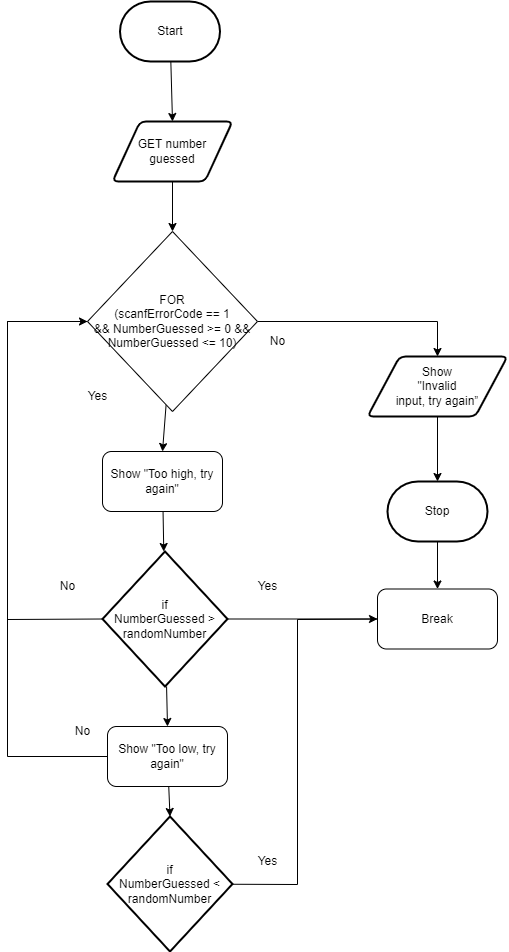

The diagram above was exported from draw.io. Its source (the exported page's mxGraphModel, read from the mxfile embedded in the PNG):
<mxGraphModel dx="702" dy="528" grid="1" gridSize="10" guides="1" tooltips="1" connect="1" arrows="1" fold="1" page="1" pageScale="1" pageWidth="850" pageHeight="1100" math="0" shadow="0">
  <root>
    <mxCell id="0" />
    <mxCell id="1" parent="0" />
    <mxCell id="5" style="edgeStyle=none;html=1;entryX=0.5;entryY=0;entryDx=0;entryDy=0;" parent="1" source="6" target="11" edge="1">
      <mxGeometry relative="1" as="geometry">
        <mxPoint x="190" y="110" as="targetPoint" />
      </mxGeometry>
    </mxCell>
    <mxCell id="6" value="Start" style="strokeWidth=2;html=1;shape=mxgraph.flowchart.terminator;whiteSpace=wrap;" parent="1" vertex="1">
      <mxGeometry x="142.5" y="120" width="100" height="60" as="geometry" />
    </mxCell>
    <mxCell id="10" style="edgeStyle=none;html=1;exitX=0.5;exitY=1;exitDx=0;exitDy=0;entryX=0.5;entryY=0;entryDx=0;entryDy=0;endArrow=classic;endFill=1;" parent="1" source="11" target="63" edge="1">
      <mxGeometry relative="1" as="geometry">
        <mxPoint x="190" y="300" as="targetPoint" />
      </mxGeometry>
    </mxCell>
    <mxCell id="11" value="GET number &lt;br&gt;guessed" style="shape=parallelogram;html=1;strokeWidth=2;perimeter=parallelogramPerimeter;whiteSpace=wrap;rounded=1;arcSize=12;size=0.23;" parent="1" vertex="1">
      <mxGeometry x="135" y="240" width="120" height="60" as="geometry" />
    </mxCell>
    <mxCell id="58" style="edgeStyle=none;rounded=0;html=1;entryX=0.5;entryY=0;entryDx=0;entryDy=0;" edge="1" parent="1" source="59" target="69">
      <mxGeometry relative="1" as="geometry" />
    </mxCell>
    <mxCell id="59" value="Stop" style="strokeWidth=2;html=1;shape=mxgraph.flowchart.terminator;whiteSpace=wrap;" vertex="1" parent="1">
      <mxGeometry x="410" y="600" width="100" height="60" as="geometry" />
    </mxCell>
    <mxCell id="60" value="" style="edgeStyle=none;html=1;entryX=0.5;entryY=0;entryDx=0;entryDy=0;" edge="1" parent="1" source="63" target="68">
      <mxGeometry relative="1" as="geometry">
        <mxPoint x="185" y="555" as="targetPoint" />
      </mxGeometry>
    </mxCell>
    <mxCell id="62" style="edgeStyle=none;html=1;entryX=0;entryY=0.5;entryDx=0;entryDy=0;rounded=0;endArrow=none;endFill=0;" edge="1" parent="1" source="63" target="71">
      <mxGeometry relative="1" as="geometry">
        <Array as="points">
          <mxPoint x="30" y="440" />
          <mxPoint x="30" y="875" />
        </Array>
      </mxGeometry>
    </mxCell>
    <mxCell id="83" style="edgeStyle=none;rounded=0;html=1;entryX=0.5;entryY=0;entryDx=0;entryDy=0;endArrow=classic;endFill=1;" edge="1" parent="1" source="63" target="81">
      <mxGeometry relative="1" as="geometry">
        <Array as="points">
          <mxPoint x="460" y="440" />
        </Array>
      </mxGeometry>
    </mxCell>
    <mxCell id="63" value="FOR &lt;br&gt;(scanfErrorCode == 1 &lt;br&gt;&amp;amp;&amp;amp; NumberGuessed &amp;gt;= 0 &amp;amp;&amp;amp; NumberGuessed &amp;lt;= 10)" style="rhombus;whiteSpace=wrap;html=1;" vertex="1" parent="1">
      <mxGeometry x="110" y="350" width="170" height="180" as="geometry" />
    </mxCell>
    <mxCell id="64" style="edgeStyle=none;rounded=0;html=1;exitX=0;exitY=0.5;exitDx=0;exitDy=0;exitPerimeter=0;entryX=0;entryY=0.5;entryDx=0;entryDy=0;" edge="1" parent="1" source="74" target="63">
      <mxGeometry relative="1" as="geometry">
        <Array as="points">
          <mxPoint x="30" y="738" />
          <mxPoint x="30" y="440" />
        </Array>
        <mxPoint x="130" y="737.5" as="sourcePoint" />
        <mxPoint x="100" y="435" as="targetPoint" />
      </mxGeometry>
    </mxCell>
    <mxCell id="65" value="Yes" style="text;html=1;align=center;verticalAlign=middle;resizable=0;points=[];autosize=1;strokeColor=none;fillColor=none;" vertex="1" parent="1">
      <mxGeometry x="100" y="500" width="40" height="30" as="geometry" />
    </mxCell>
    <mxCell id="66" value="No" style="text;html=1;align=center;verticalAlign=middle;resizable=0;points=[];autosize=1;strokeColor=none;fillColor=none;" vertex="1" parent="1">
      <mxGeometry x="280" y="445" width="40" height="30" as="geometry" />
    </mxCell>
    <mxCell id="67" value="" style="edgeStyle=none;rounded=0;html=1;" edge="1" parent="1" source="68" target="74">
      <mxGeometry relative="1" as="geometry" />
    </mxCell>
    <mxCell id="68" value="Show&amp;nbsp;&quot;Too high, try again&quot;" style="rounded=1;whiteSpace=wrap;html=1;" vertex="1" parent="1">
      <mxGeometry x="125" y="570" width="120" height="60" as="geometry" />
    </mxCell>
    <mxCell id="69" value="Break" style="rounded=1;whiteSpace=wrap;html=1;" vertex="1" parent="1">
      <mxGeometry x="400" y="707.5" width="120" height="60" as="geometry" />
    </mxCell>
    <mxCell id="70" style="edgeStyle=none;rounded=0;html=1;entryX=0.5;entryY=0;entryDx=0;entryDy=0;entryPerimeter=0;" edge="1" parent="1" source="71" target="76">
      <mxGeometry relative="1" as="geometry" />
    </mxCell>
    <mxCell id="71" value="Show&amp;nbsp;&quot;Too low, try again&quot;" style="rounded=1;whiteSpace=wrap;html=1;" vertex="1" parent="1">
      <mxGeometry x="130" y="845" width="120" height="60" as="geometry" />
    </mxCell>
    <mxCell id="72" style="edgeStyle=none;rounded=0;html=1;entryX=0.5;entryY=0;entryDx=0;entryDy=0;" edge="1" parent="1" source="74" target="71">
      <mxGeometry relative="1" as="geometry" />
    </mxCell>
    <mxCell id="73" style="edgeStyle=none;rounded=0;html=1;entryX=0;entryY=0.5;entryDx=0;entryDy=0;endArrow=classic;endFill=1;" edge="1" parent="1" source="74" target="69">
      <mxGeometry relative="1" as="geometry" />
    </mxCell>
    <mxCell id="74" value="&lt;div&gt;if&lt;/div&gt;&lt;div&gt;NumberGuessed &amp;gt; randomNumber&lt;/div&gt;" style="strokeWidth=2;html=1;shape=mxgraph.flowchart.decision;whiteSpace=wrap;" vertex="1" parent="1">
      <mxGeometry x="125" y="670" width="125" height="135" as="geometry" />
    </mxCell>
    <mxCell id="75" style="edgeStyle=none;rounded=0;html=1;entryX=0;entryY=0.5;entryDx=0;entryDy=0;endArrow=none;endFill=0;" edge="1" parent="1" source="76" target="69">
      <mxGeometry relative="1" as="geometry">
        <Array as="points">
          <mxPoint x="320" y="1003" />
          <mxPoint x="320" y="738" />
        </Array>
      </mxGeometry>
    </mxCell>
    <mxCell id="76" value="&lt;div&gt;if&lt;/div&gt;&lt;div&gt;NumberGuessed &amp;lt; randomNumber&lt;/div&gt;" style="strokeWidth=2;html=1;shape=mxgraph.flowchart.decision;whiteSpace=wrap;" vertex="1" parent="1">
      <mxGeometry x="130" y="935" width="125" height="135" as="geometry" />
    </mxCell>
    <mxCell id="77" value="Yes" style="text;html=1;align=center;verticalAlign=middle;resizable=0;points=[];autosize=1;strokeColor=none;fillColor=none;" vertex="1" parent="1">
      <mxGeometry x="270" y="690" width="40" height="30" as="geometry" />
    </mxCell>
    <mxCell id="78" value="Yes" style="text;html=1;align=center;verticalAlign=middle;resizable=0;points=[];autosize=1;strokeColor=none;fillColor=none;" vertex="1" parent="1">
      <mxGeometry x="270" y="965" width="40" height="30" as="geometry" />
    </mxCell>
    <mxCell id="79" value="No" style="text;html=1;align=center;verticalAlign=middle;resizable=0;points=[];autosize=1;strokeColor=none;fillColor=none;" vertex="1" parent="1">
      <mxGeometry x="70" y="690" width="40" height="30" as="geometry" />
    </mxCell>
    <mxCell id="80" value="No" style="text;html=1;align=center;verticalAlign=middle;resizable=0;points=[];autosize=1;strokeColor=none;fillColor=none;" vertex="1" parent="1">
      <mxGeometry x="85" y="835" width="40" height="30" as="geometry" />
    </mxCell>
    <mxCell id="82" value="" style="edgeStyle=none;rounded=0;html=1;endArrow=classic;endFill=1;" edge="1" parent="1" source="81" target="59">
      <mxGeometry relative="1" as="geometry" />
    </mxCell>
    <mxCell id="81" value="Show &lt;br&gt;&quot;Invalid &lt;br&gt;input, try again”" style="shape=parallelogram;html=1;strokeWidth=2;perimeter=parallelogramPerimeter;whiteSpace=wrap;rounded=1;arcSize=12;size=0.23;" vertex="1" parent="1">
      <mxGeometry x="390" y="475" width="140" height="60" as="geometry" />
    </mxCell>
  </root>
</mxGraphModel>